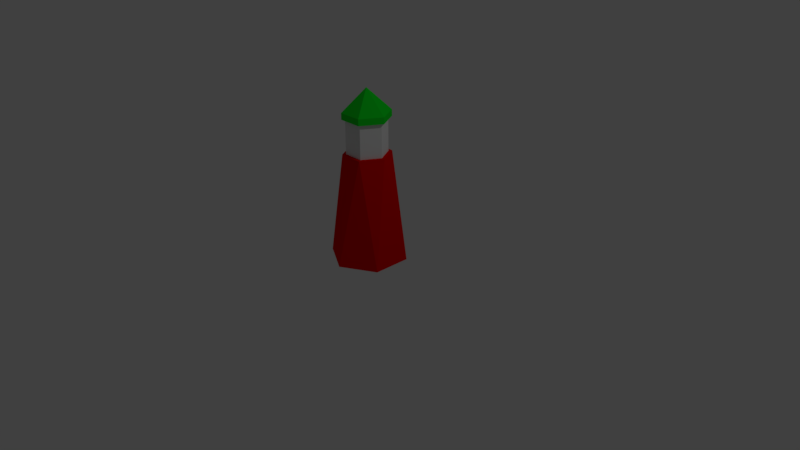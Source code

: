 # Source: teleporteractivator.blend  (saved by Blender 2.78.0; exported with 4.5.12 LTS)
import bpy
from mathutils import Matrix  # noqa: F401  (used for matrix-valued properties, if any)

bpy.ops.wm.read_factory_settings(use_empty=True)
scene = bpy.context.scene
scene.name = 'Scene'

# ---- collections
col_collection_1 = bpy.data.collections.new('Collection 1'); scene.collection.children.link(col_collection_1)

# ---- materials (node trees are filled in below, after node groups)
mat_body = bpy.data.materials.new('body')
mat_body.alpha_threshold = 0.0
mat_body.use_transparent_shadow = False
mat_body.diffuse_color = (0.8, 0.0, 0.0, 1.0)
mat_body.roughness = 0.5
mat_light = bpy.data.materials.new('light')
mat_light.alpha_threshold = 0.0
mat_light.use_transparent_shadow = False
mat_light.roughness = 0.5
mat_cap = bpy.data.materials.new('cap')
mat_cap.alpha_threshold = 0.0
mat_cap.use_transparent_shadow = False
mat_cap.diffuse_color = (0.003376, 0.8, 0.01839, 1.0)
mat_cap.roughness = 0.5

# ---- material node trees

# ---- world
world_world = bpy.data.worlds.new('World'); scene.world = world_world
world_world.color = (0.05088, 0.05088, 0.05088)
world_world.use_sun_shadow = False
world_world.sun_shadow_jitter_overblur = 0.0
world_world.cycles.sampling_method = 'MANUAL'

# ---- cameras
cam_camera = bpy.data.cameras.new('Camera')
cam_camera.clip_end = 100.0
cam_camera.lens = 35.0
cam_camera.sensor_width = 32.0
cam_camera.sensor_height = 18.0
cam_camera.ortho_scale = 7.314
cam_camera.dof.focus_distance = 0.0
cam_camera.dof.aperture_fstop = 128.0

# ---- lights
light_lamp = bpy.data.lights.new('Lamp', 'POINT')
light_lamp.transmission_factor = 0.0
light_lamp.cutoff_distance = 30.0
light_lamp.energy = 100.0
light_lamp.shadow_buffer_clip_start = 1.001
light_lamp.shadow_soft_size = 0.1
light_lamp.shadow_maximum_resolution = 0.006
light_lamp.use_absolute_resolution = True

# ---- meshes
me_circle = bpy.data.meshes.new('Circle')
me_circle.from_pydata([(9.934e-09, 0.5, 0.0), (-0.433, 0.25, 0.0), (-0.433, -0.25, 0.0), (5.365e-08, -0.5, 0.0), (0.433, -0.25, 0.0), (0.433, 0.25, 0.0), (0.1545, 0.2675, 1.399), (-0.1545, 0.2675, 1.399), (-0.3089, -2.98e-08, 1.399), (-0.1545, -0.2675, 1.399), (0.1545, -0.2675, 1.399), (0.3089, -4.47e-08, 1.399), (0.1314, 0.2275, 1.399), (-0.1314, 0.2275, 1.399), (-0.2627, -2.646e-08, 1.399), (-0.1314, -0.2275, 1.399), (0.1314, -0.2275, 1.399), (0.2627, -3.913e-08, 1.399), (0.1314, 0.2275, 1.841), (-0.1314, 0.2275, 1.841), (-0.2627, -2.646e-08, 1.841), (-0.1314, -0.2275, 1.841), (0.1314, -0.2275, 1.841), (0.2627, -3.913e-08, 1.841), (0.1544, 0.2674, 1.841), (-0.1544, 0.2674, 1.841), (-0.3088, -2.734e-08, 1.841), (-0.1544, -0.2674, 1.841), (0.1544, -0.2674, 1.841), (0.3088, -4.224e-08, 1.841), (0.1544, 0.2674, 1.925), (-0.1544, 0.2674, 1.925), (-0.3088, -2.734e-08, 1.925), (-0.1544, -0.2674, 1.925), (0.1544, -0.2674, 1.925), (0.3088, -4.224e-08, 1.925), (4.967e-08, -2.691e-08, 2.22)], [], [(10, 3, 4), (8, 1, 2), (11, 4, 5), (9, 2, 3), (7, 0, 1), (6, 5, 0), (10, 9, 3), (8, 7, 1), (11, 10, 4), (9, 8, 2), (7, 6, 0), (6, 11, 5), (10, 11, 17, 16), (8, 9, 15, 14), (6, 7, 13, 12), (11, 6, 12, 17), (9, 10, 16, 15), (7, 8, 14, 13), (13, 14, 20, 19), (16, 17, 23, 22), (14, 15, 21, 20), (12, 13, 19, 18), (17, 12, 18, 23), (15, 16, 22, 21), (18, 19, 25, 24), (23, 18, 24, 29), (21, 22, 28, 27), (19, 20, 26, 25), (22, 23, 29, 28), (20, 21, 27, 26), (28, 29, 35, 34), (26, 27, 33, 32), (24, 25, 31, 30), (29, 24, 30, 35), (27, 28, 34, 33), (25, 26, 32, 31), (35, 30, 36), (33, 34, 36), (31, 32, 36), (34, 35, 36), (32, 33, 36), (30, 31, 36), (1, 0, 5, 4, 3, 2)])
me_circle.polygons.foreach_set('material_index', [0, 0, 0, 0, 0, 0, 0, 0, 0, 0, 0, 0, 0, 0, 0, 0, 0, 0, 1, 1, 1, 1, 1, 1, 2, 2, 2, 2, 2, 2, 2, 2, 2, 2, 2, 2, 2, 2, 2, 2, 2, 2, 0])
me_circle.materials.append(mat_body)
me_circle.materials.append(mat_light)
me_circle.materials.append(mat_cap)
me_circle.use_remesh_preserve_volume = False
me_circle.use_remesh_preserve_attributes = False
me_circle.use_mirror_vertex_groups = False
me_circle.update()

# ---- objects
ob_circle = bpy.data.objects.new('Circle', me_circle)
ob_lamp = bpy.data.objects.new('Lamp', light_lamp)
ob_camera = bpy.data.objects.new('Camera', cam_camera)

# ---- transforms, parenting, visibility, modifiers, constraints
ob_circle.location = (0.0, 0.0, 0.0)
ob_circle.lineart.crease_threshold = 0.0
ob_lamp.location = (4.076, 1.005, 5.904)
ob_lamp.rotation_euler = (0.6503, 0.05522, 1.866)
ob_lamp.lock_rotations_4d = False
ob_lamp.empty_display_type = 'ARROWS'
ob_lamp.color = (0.0, 0.0, 0.0, 0.0)
ob_lamp.lineart.crease_threshold = 0.0
ob_camera.location = (7.481, -6.508, 5.344)
ob_camera.rotation_euler = (1.109, 0.0, 0.8149)
ob_camera.lock_rotations_4d = False
ob_camera.empty_display_type = 'ARROWS'
ob_camera.color = (0.0, 0.0, 0.0, 0.0)
ob_camera.display_type = 'WIRE'
ob_camera.lineart.crease_threshold = 0.0

# ---- collection membership
col_collection_1.objects.link(ob_circle)
col_collection_1.objects.link(ob_lamp)
col_collection_1.objects.link(ob_camera)

# ---- scene / render settings (as saved in the file)
scene.camera = ob_camera
scene.frame_start = 1; scene.frame_end = 250; scene.frame_set(1)
scene.render.engine = 'BLENDER_EEVEE_NEXT'
scene.render.resolution_percentage = 50
scene.render.dither_intensity = 0.0
scene.cycles.use_denoising = False
scene.cycles.samples = 128
scene.cycles.sampling_pattern = 'TABULATED_SOBOL'
scene.cycles.light_sampling_threshold = 0.0
scene.cycles.use_adaptive_sampling = False
scene.cycles.use_light_tree = False
scene.cycles.blur_glossy = 0.0
scene.cycles.sample_clamp_indirect = 0.0
scene.view_settings.view_transform = 'Standard'
bpy.context.view_layer.update()
